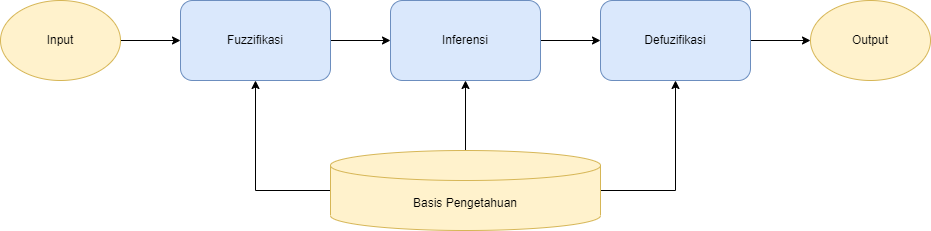

The diagram above was exported from draw.io. Its source (the exported page's mxGraphModel, read from the mxfile embedded in the PNG):
<mxGraphModel dx="868" dy="450" grid="1" gridSize="10" guides="1" tooltips="1" connect="1" arrows="1" fold="1" page="1" pageScale="1" pageWidth="827" pageHeight="1169" math="0" shadow="0">
  <root>
    <mxCell id="0" />
    <mxCell id="1" parent="0" />
    <mxCell id="gHuALktUbI3f0cft1ZlF-5" style="edgeStyle=orthogonalEdgeStyle;rounded=0;orthogonalLoop=1;jettySize=auto;html=1;" edge="1" parent="1" source="gHuALktUbI3f0cft1ZlF-1" target="gHuALktUbI3f0cft1ZlF-2">
      <mxGeometry relative="1" as="geometry" />
    </mxCell>
    <mxCell id="gHuALktUbI3f0cft1ZlF-1" value="Input" style="ellipse;whiteSpace=wrap;html=1;fillColor=#fff2cc;strokeColor=#d6b656;" vertex="1" parent="1">
      <mxGeometry x="120" y="120" width="120" height="80" as="geometry" />
    </mxCell>
    <mxCell id="gHuALktUbI3f0cft1ZlF-6" value="" style="edgeStyle=orthogonalEdgeStyle;rounded=0;orthogonalLoop=1;jettySize=auto;html=1;" edge="1" parent="1" source="gHuALktUbI3f0cft1ZlF-2" target="gHuALktUbI3f0cft1ZlF-3">
      <mxGeometry relative="1" as="geometry" />
    </mxCell>
    <mxCell id="gHuALktUbI3f0cft1ZlF-2" value="Fuzzifikasi" style="rounded=1;whiteSpace=wrap;html=1;fillColor=#dae8fc;strokeColor=#6c8ebf;" vertex="1" parent="1">
      <mxGeometry x="300" y="120" width="150" height="80" as="geometry" />
    </mxCell>
    <mxCell id="gHuALktUbI3f0cft1ZlF-7" value="" style="edgeStyle=orthogonalEdgeStyle;rounded=0;orthogonalLoop=1;jettySize=auto;html=1;" edge="1" parent="1" source="gHuALktUbI3f0cft1ZlF-3" target="gHuALktUbI3f0cft1ZlF-4">
      <mxGeometry relative="1" as="geometry" />
    </mxCell>
    <mxCell id="gHuALktUbI3f0cft1ZlF-3" value="Inferensi" style="rounded=1;whiteSpace=wrap;html=1;fillColor=#dae8fc;strokeColor=#6c8ebf;" vertex="1" parent="1">
      <mxGeometry x="510" y="120" width="150" height="80" as="geometry" />
    </mxCell>
    <mxCell id="gHuALktUbI3f0cft1ZlF-9" value="" style="edgeStyle=orthogonalEdgeStyle;rounded=0;orthogonalLoop=1;jettySize=auto;html=1;" edge="1" parent="1" source="gHuALktUbI3f0cft1ZlF-4" target="gHuALktUbI3f0cft1ZlF-8">
      <mxGeometry relative="1" as="geometry" />
    </mxCell>
    <mxCell id="gHuALktUbI3f0cft1ZlF-4" value="Defuzifikasi" style="rounded=1;whiteSpace=wrap;html=1;fillColor=#dae8fc;strokeColor=#6c8ebf;" vertex="1" parent="1">
      <mxGeometry x="720" y="120" width="150" height="80" as="geometry" />
    </mxCell>
    <mxCell id="gHuALktUbI3f0cft1ZlF-8" value="Output" style="ellipse;whiteSpace=wrap;html=1;fillColor=#fff2cc;strokeColor=#d6b656;" vertex="1" parent="1">
      <mxGeometry x="930" y="120" width="120" height="80" as="geometry" />
    </mxCell>
    <mxCell id="gHuALktUbI3f0cft1ZlF-11" style="edgeStyle=orthogonalEdgeStyle;rounded=0;orthogonalLoop=1;jettySize=auto;html=1;entryX=0.5;entryY=1;entryDx=0;entryDy=0;" edge="1" parent="1" source="gHuALktUbI3f0cft1ZlF-10" target="gHuALktUbI3f0cft1ZlF-2">
      <mxGeometry relative="1" as="geometry">
        <Array as="points">
          <mxPoint x="375" y="310" />
        </Array>
      </mxGeometry>
    </mxCell>
    <mxCell id="gHuALktUbI3f0cft1ZlF-12" value="" style="edgeStyle=orthogonalEdgeStyle;rounded=0;orthogonalLoop=1;jettySize=auto;html=1;" edge="1" parent="1" source="gHuALktUbI3f0cft1ZlF-10" target="gHuALktUbI3f0cft1ZlF-3">
      <mxGeometry relative="1" as="geometry" />
    </mxCell>
    <mxCell id="gHuALktUbI3f0cft1ZlF-13" style="edgeStyle=orthogonalEdgeStyle;rounded=0;orthogonalLoop=1;jettySize=auto;html=1;" edge="1" parent="1" source="gHuALktUbI3f0cft1ZlF-10" target="gHuALktUbI3f0cft1ZlF-4">
      <mxGeometry relative="1" as="geometry">
        <Array as="points">
          <mxPoint x="795" y="310" />
        </Array>
      </mxGeometry>
    </mxCell>
    <mxCell id="gHuALktUbI3f0cft1ZlF-10" value="Basis Pengetahuan" style="shape=cylinder3;whiteSpace=wrap;html=1;boundedLbl=1;backgroundOutline=1;size=15;fillColor=#fff2cc;strokeColor=#d6b656;" vertex="1" parent="1">
      <mxGeometry x="450" y="270" width="270" height="80" as="geometry" />
    </mxCell>
  </root>
</mxGraphModel>